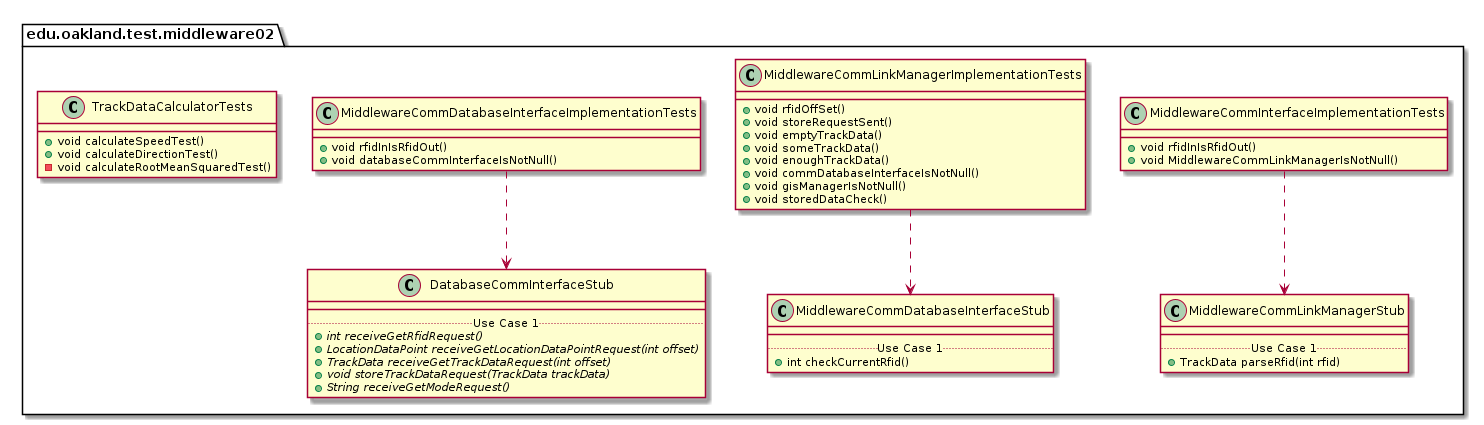

The diagram above was rendered by PlantUML. Its source (embedded in the PNG):
@startuml Middleware02TestPackage_InternalDependencies

package edu.oakland.test.middleware02 {
    
}


package edu.oakland.test.middleware02 {
    class MiddlewareCommInterfaceImplementationTests {
        + void rfidInIsRfidOut()
        + void MiddlewareCommLinkManagerIsNotNull()
    }
}



package edu.oakland.test.middleware02 {
    class MiddlewareCommLinkManagerStub {
        __
        .. Use Case 1 ..
        + TrackData parseRfid(int rfid)
    }
}

MiddlewareCommInterfaceImplementationTests ..> MiddlewareCommLinkManagerStub

package edu.oakland.test.middleware02 {
    class MiddlewareCommLinkManagerImplementationTests {
        + void rfidOffSet()
        + void storeRequestSent()
        + void emptyTrackData()
        + void someTrackData()
        + void enoughTrackData()
        + void commDatabaseInterfaceIsNotNull()
        + void gisManagerIsNotNull()
        + void storedDataCheck()
    }
}



package edu.oakland.test.middleware02 {
    class MiddlewareCommDatabaseInterfaceStub {
        __
        .. Use Case 1 ..
        + int checkCurrentRfid()
    }
}

MiddlewareCommLinkManagerImplementationTests ..> MiddlewareCommDatabaseInterfaceStub

package edu.oakland.test.middleware02 {
    class MiddlewareCommDatabaseInterfaceImplementationTests {
        + void rfidInIsRfidOut()
        + void databaseCommInterfaceIsNotNull()
    }
}



package edu.oakland.test.middleware02 {
    class DatabaseCommInterfaceStub {
        __
        .. Use Case 1 ..
        {abstract} + int receiveGetRfidRequest()
        {abstract} + LocationDataPoint receiveGetLocationDataPointRequest(int offset)
        {abstract} + TrackData receiveGetTrackDataRequest(int offset)
        {abstract} + void storeTrackDataRequest(TrackData trackData)
        {abstract} + String receiveGetModeRequest()
    }
}

MiddlewareCommDatabaseInterfaceImplementationTests ..> DatabaseCommInterfaceStub

package edu.oakland.test.middleware02 {
    class TrackDataCalculatorTests {
      + void calculateSpeedTest()
      + void calculateDirectionTest()
      - void calculateRootMeanSquaredTest()
    }
}


@enduml